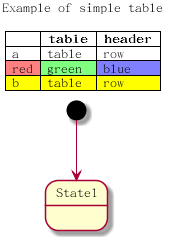

The diagram above was rendered by PlantUML. Its source (embedded in the PNG):
@startuml

skinparam titleFontSize 14

title
Example of simple table

|= |= table |= header |
| a | table | row |
|<#FF8080> red |<#80FF80> green |<#8080FF> blue |
<#yellow>| b | table | row |
end title

[*] --> State1

@enduml